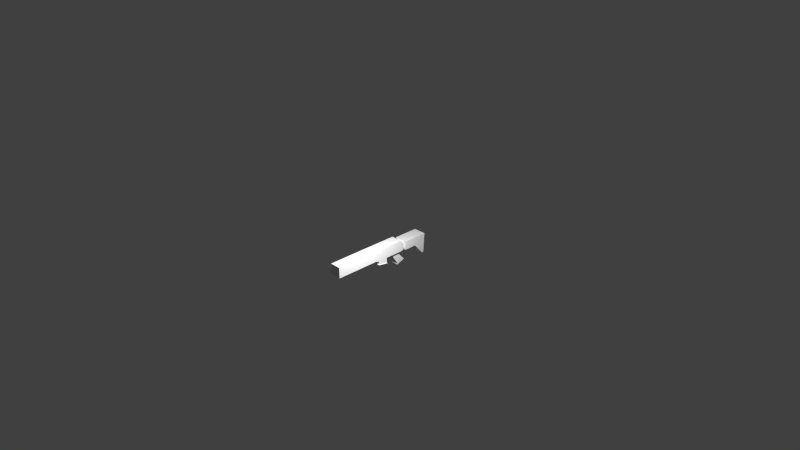 # Source: gun.blend  (saved by Blender 2.76.0; exported with 4.5.12 LTS)
import bpy
from mathutils import Matrix  # noqa: F401  (used for matrix-valued properties, if any)

bpy.ops.wm.read_factory_settings(use_empty=True)
scene = bpy.context.scene
scene.name = 'Scene'

# ---- collections
col_collection_1 = bpy.data.collections.new('Collection 1'); scene.collection.children.link(col_collection_1)

# ---- world
world_world = bpy.data.worlds.new('World'); scene.world = world_world
world_world.color = (0.05088, 0.05088, 0.05088)
world_world.use_sun_shadow = False
world_world.sun_shadow_jitter_overblur = 0.0
world_world.cycles.sampling_method = 'MANUAL'
world_world.cycles.sample_map_resolution = 256

# ---- cameras
cam_camera = bpy.data.cameras.new('Camera')
cam_camera.clip_end = 100.0
cam_camera.lens = 35.0
cam_camera.sensor_width = 32.0
cam_camera.sensor_height = 18.0
cam_camera.ortho_scale = 7.314
cam_camera.dof.focus_distance = 0.0
cam_camera.dof.aperture_fstop = 128.0

# ---- lights
light_lamp = bpy.data.lights.new('Lamp', 'POINT')
light_lamp.transmission_factor = 0.0
light_lamp.cutoff_distance = 30.0
light_lamp.energy = 100.0
light_lamp.shadow_buffer_clip_start = 1.001
light_lamp.shadow_soft_size = 0.1
light_lamp.shadow_maximum_resolution = 0.006
light_lamp.use_absolute_resolution = True
light_lamp.cycles.use_multiple_importance_sampling = False

# ---- meshes
me_cube_006 = bpy.data.meshes.new('Cube.006')
me_cube_006.from_pydata([(-0.04261, -0.1989, -0.04572), (0.114, -0.1989, -0.04572), (-0.04261, -0.1989, 0.1014), (0.114, -0.1989, 0.1014), (0.114, -0.7743, 0.1014), (-0.04261, -0.7743, 0.1014), (0.114, -0.7743, -0.04572), (-0.04261, -0.7743, -0.04572)], [], [(0, 7, 5, 2), (2, 5, 4, 3), (3, 4, 6, 1), (1, 6, 7, 0), (6, 4, 5, 7)])
me_cube_006.use_remesh_preserve_volume = False
me_cube_006.use_remesh_preserve_attributes = False
me_cube_006.use_mirror_vertex_groups = False
me_cube_006.update()
me_cube_005 = bpy.data.meshes.new('Cube.005')
me_cube_005.from_pydata([(0.09208, 0.3064, -0.03504), (-0.02068, 0.3064, -0.03504), (0.09208, 0.3064, 0.04054), (-0.02068, 0.3064, 0.04054), (0.09208, 0.3394, -0.03504), (-0.02068, 0.3394, -0.03504), (0.09208, 0.3394, 0.04054), (-0.02068, 0.3394, 0.04054), (0.1248, 0.3394, -0.05698), (-0.05342, 0.3394, -0.05698), (0.1248, 0.3394, 0.06249), (-0.05342, 0.3394, 0.06249), (0.1248, 0.5126, -0.05698), (-0.05342, 0.5126, -0.05698), (0.1248, 0.5126, 0.06249), (-0.05342, 0.5126, 0.06249), (0.1248, 0.666, -0.2083), (-0.05342, 0.666, -0.2083), (0.1248, 0.686, 0.06249), (-0.05342, 0.686, 0.06249), (0.1248, 0.6597, 0.06249), (0.1248, 0.6384, -0.208), (-0.05342, 0.6384, -0.208), (-0.05342, 0.6597, 0.06249)], [], [(0, 4, 6, 2), (5, 9, 8, 4), (1, 5, 4, 0), (3, 7, 5, 1), (2, 6, 7, 3), (11, 15, 13, 9), (7, 11, 9, 5), (6, 10, 11, 7), (4, 8, 10, 6), (21, 16, 18, 20), (10, 14, 15, 11), (8, 12, 14, 10), (9, 13, 12, 8), (17, 19, 18, 16), (22, 17, 16, 21), (23, 19, 17, 22), (20, 18, 19, 23), (14, 20, 23, 15), (15, 23, 22, 13), (13, 22, 21, 12), (12, 21, 20, 14)])
me_cube_005.use_remesh_preserve_volume = False
me_cube_005.use_remesh_preserve_attributes = False
me_cube_005.use_mirror_vertex_groups = False
me_cube_005.update()
me_cube_004 = bpy.data.meshes.new('Cube.004')
me_cube_004.from_pydata([(-0.04261, 0.01342, -0.1241), (-0.04261, 0.01438, -0.05798), (-0.04261, -0.12, -0.1013), (-0.04261, -0.1209, -0.06411), (0.114, 0.01342, -0.1241), (0.114, 0.01438, -0.05798), (0.114, -0.12, -0.1013), (0.114, -0.1209, -0.06411), (-0.05041, -0.1266, -0.1098), (-0.05041, 0.02007, -0.1348), (0.1218, -0.1266, -0.1098), (0.1218, 0.02007, -0.1348), (-0.04261, 0.01438, 0.1014), (-0.04261, -0.1209, 0.1014), (0.114, -0.1209, 0.1014), (0.114, 0.01438, 0.1014), (-0.04261, -0.1989, -0.04572), (0.114, -0.1989, -0.04572), (-0.04261, -0.1989, 0.1014), (0.114, -0.1989, 0.1014), (0.114, -0.1722, 0.1014), (-0.04261, -0.1722, 0.1014), (-0.04261, -0.1722, -0.04399), (0.114, -0.1722, -0.04399), (0.114, 0.2158, -0.05798), (-0.04261, 0.2158, -0.05798), (0.114, 0.2158, 0.1014), (-0.04261, 0.2158, 0.1014), (0.114, 0.2626, -0.05798), (-0.04261, 0.2626, -0.05798), (0.114, 0.2626, 0.1014), (-0.04261, 0.2626, 0.1014), (0.114, 0.3064, -0.04973), (-0.04261, 0.3064, -0.04973), (0.114, 0.3064, 0.05524), (-0.04261, 0.3064, 0.05524), (0.09208, 0.3064, -0.03504), (-0.02068, 0.3064, -0.03504), (0.09208, 0.3064, 0.04054), (-0.02068, 0.3064, 0.04054)], [], [(1, 0, 2, 3), (3, 2, 6, 7), (7, 6, 4, 5), (5, 4, 0, 1), (2, 8, 10, 6), (1, 25, 24, 5), (9, 11, 10, 8), (4, 11, 9, 0), (6, 10, 11, 4), (0, 9, 8, 2), (15, 12, 13, 14), (21, 18, 19, 20), (5, 15, 14, 7), (3, 13, 12, 1), (23, 17, 16, 22), (22, 16, 18, 21), (20, 19, 17, 23), (14, 20, 23, 7), (3, 22, 21, 13), (7, 23, 22, 3), (13, 21, 20, 14), (24, 28, 30, 26), (5, 24, 26, 15), (12, 27, 25, 1), (15, 26, 27, 12), (28, 32, 34, 30), (25, 29, 28, 24), (27, 31, 29, 25), (26, 30, 31, 27), (35, 39, 37, 33), (29, 33, 32, 28), (31, 35, 33, 29), (30, 34, 35, 31), (34, 38, 39, 35), (32, 36, 38, 34), (33, 37, 36, 32)])
me_cube_004.use_remesh_preserve_volume = False
me_cube_004.use_remesh_preserve_attributes = False
me_cube_004.use_mirror_vertex_groups = False
me_cube_004.update()
me_cube_003 = bpy.data.meshes.new('Cube.003')
me_cube_003.from_pydata([(-0.02205, 0.3065, -0.1611), (-0.02205, 0.2513, -0.07387), (-0.02205, 0.2268, -0.23), (-0.02205, 0.1598, -0.1234), (0.08118, 0.3065, -0.1611), (0.08118, 0.2513, -0.07387), (0.08118, 0.2268, -0.23), (0.08118, 0.1598, -0.1234), (-0.02205, 0.2265, -0.2528), (-0.02205, 0.3466, -0.2093), (0.08118, 0.2265, -0.2528), (0.08118, 0.3466, -0.2093), (-0.02205, 0.2679, -0.1175), (-0.02205, 0.1916, -0.1727), (0.08118, 0.1916, -0.1727), (0.08118, 0.2679, -0.1175), (-0.02205, 0.2513, -0.05904), (-0.02205, 0.1598, -0.05904), (0.08118, 0.1598, -0.05904), (0.08118, 0.2513, -0.05904)], [], [(12, 0, 2, 13), (13, 2, 6, 14), (14, 6, 4, 15), (15, 4, 0, 12), (2, 8, 10, 6), (1, 16, 19, 5), (9, 11, 10, 8), (4, 11, 9, 0), (6, 10, 11, 4), (0, 9, 8, 2), (5, 15, 12, 1), (7, 14, 15, 5), (3, 13, 14, 7), (1, 12, 13, 3), (19, 16, 17, 18), (7, 18, 17, 3), (5, 19, 18, 7), (3, 17, 16, 1)])
me_cube_003.use_remesh_preserve_volume = False
me_cube_003.use_remesh_preserve_attributes = False
me_cube_003.use_mirror_vertex_groups = False
me_cube_003.update()
me_cube_002 = bpy.data.meshes.new('Cube.002')
me_cube_002.from_pydata([(0.02539, 0.1304, -0.1294), (0.02539, 0.1304, -0.1219), (0.02539, 0.05564, -0.1294), (0.02539, 0.05564, -0.1219), (0.04562, 0.1304, -0.1294), (0.04562, 0.1304, -0.1219), (0.04562, 0.05564, -0.1294), (0.04562, 0.05564, -0.1219), (0.02539, 0.1501, -0.1247), (0.02539, 0.1433, -0.1121), (0.04562, 0.1433, -0.1121), (0.04562, 0.1501, -0.1247), (0.02539, 0.1597, -0.1012), (0.02539, 0.1532, -0.09611), (0.04562, 0.1532, -0.09611), (0.04562, 0.1597, -0.1012), (0.03062, 0.1614, -0.07256), (0.03062, 0.1497, -0.07256), (0.04038, 0.1497, -0.07256), (0.04038, 0.1614, -0.07256), (0.03062, 0.1614, -0.0664), (0.03062, 0.1497, -0.0664)], [], [(1, 0, 2, 3), (3, 2, 6, 7), (7, 6, 4, 5), (5, 10, 9, 1), (0, 4, 6, 2), (5, 1, 3, 7), (8, 12, 15, 11), (4, 11, 10, 5), (1, 9, 8, 0), (0, 8, 11, 4), (15, 19, 18, 14), (11, 15, 14, 10), (10, 14, 13, 9), (9, 13, 12, 8), (18, 19, 16, 17), (14, 18, 17, 13), (13, 17, 16, 12), (12, 16, 19, 15), (17, 16, 20, 21)])
me_cube_002.use_remesh_preserve_volume = False
me_cube_002.use_remesh_preserve_attributes = False
me_cube_002.use_mirror_vertex_groups = False
me_cube_002.update()
me_cube_001 = bpy.data.meshes.new('Cube.001')
me_cube_001.from_pydata([(0.03237, 0.1183, -0.1127), (0.03237, 0.1329, -0.05498), (0.03237, 0.102, -0.1187), (0.03237, 0.1081, -0.05498), (0.04934, 0.1183, -0.1127), (0.04934, 0.1329, -0.05498), (0.04934, 0.102, -0.1187), (0.04934, 0.1081, -0.05498), (0.03237, 0.1299, -0.0894), (0.03237, 0.1086, -0.1046), (0.04934, 0.1086, -0.1046), (0.04934, 0.1299, -0.0894)], [], [(8, 0, 2, 9), (9, 2, 6, 10), (10, 6, 4, 11), (11, 4, 0, 8), (0, 4, 6, 2), (5, 1, 3, 7), (5, 11, 8, 1), (7, 10, 11, 5), (3, 9, 10, 7), (1, 8, 9, 3)])
me_cube_001.use_remesh_preserve_volume = False
me_cube_001.use_remesh_preserve_attributes = False
me_cube_001.use_mirror_vertex_groups = False
me_cube_001.update()

# ---- objects
ob_cube_005 = bpy.data.objects.new('Cube.005', me_cube_006)
ob_cube_004 = bpy.data.objects.new('Cube.004', me_cube_005)
ob_cube_003 = bpy.data.objects.new('Cube.003', me_cube_004)
ob_cube_002 = bpy.data.objects.new('Cube.002', me_cube_003)
ob_cube_001 = bpy.data.objects.new('Cube.001', me_cube_002)
ob_cube = bpy.data.objects.new('Cube', me_cube_001)
ob_lamp = bpy.data.objects.new('Lamp', light_lamp)
ob_camera = bpy.data.objects.new('Camera', cam_camera)

# ---- transforms, parenting, visibility, modifiers, constraints
ob_cube_005.location = (0.0, 0.108, 0.0)
ob_cube_005.lineart.crease_threshold = 0.0
ob_cube_004.location = (0.0, 0.108, 0.0)
ob_cube_004.lineart.crease_threshold = 0.0
ob_cube_003.location = (0.0, 0.108, 0.0)
ob_cube_003.lineart.crease_threshold = 0.0
ob_cube_002.location = (0.0, 0.108, 0.0)
ob_cube_002.lineart.crease_threshold = 0.0
ob_cube_001.location = (0.0, 0.108, 0.0)
ob_cube_001.lineart.crease_threshold = 0.0
ob_cube.location = (0.0, 0.108, 0.0)
ob_cube.lineart.crease_threshold = 0.0
ob_lamp.location = (0.7737, -0.27, 0.9289)
ob_lamp.rotation_euler = (0.6503, 0.05522, 1.866)
ob_lamp.scale = (-0.1798, 0.1798, 0.1798)
ob_lamp.lock_rotations_4d = False
ob_lamp.empty_display_type = 'ARROWS'
ob_lamp.color = (0.0, 0.0, 0.0, 0.0)
ob_lamp.lineart.crease_threshold = 0.0
ob_camera.location = (7.481, -6.508, 5.344)
ob_camera.rotation_euler = (1.109, 0.01082, 0.8149)
ob_camera.lock_rotations_4d = False
ob_camera.empty_display_type = 'ARROWS'
ob_camera.color = (0.0, 0.0, 0.0, 0.0)
ob_camera.display_type = 'WIRE'
ob_camera.lineart.crease_threshold = 0.0

# ---- collection membership
col_collection_1.objects.link(ob_cube_005)
col_collection_1.objects.link(ob_cube_004)
col_collection_1.objects.link(ob_cube_003)
col_collection_1.objects.link(ob_cube_002)
col_collection_1.objects.link(ob_cube_001)
col_collection_1.objects.link(ob_cube)
col_collection_1.objects.link(ob_lamp)
col_collection_1.objects.link(ob_camera)

# ---- scene / render settings (as saved in the file)
scene.camera = ob_camera
scene.frame_start = 1; scene.frame_end = 250; scene.frame_set(1)
scene.render.engine = 'BLENDER_EEVEE_NEXT'
scene.render.resolution_percentage = 50
scene.render.dither_intensity = 0.0
scene.cycles.use_denoising = False
scene.cycles.samples = 10
scene.cycles.sampling_pattern = 'TABULATED_SOBOL'
scene.cycles.light_sampling_threshold = 0.0
scene.cycles.use_adaptive_sampling = False
scene.cycles.use_light_tree = False
scene.cycles.blur_glossy = 0.0
scene.cycles.pixel_filter_type = 'GAUSSIAN'
scene.cycles.sample_clamp_indirect = 0.0
scene.view_settings.view_transform = 'Standard'
bpy.context.view_layer.update()
